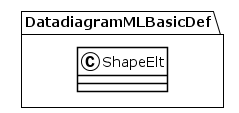

The diagram above was rendered by PlantUML. Its source (embedded in the PNG):
@startuml
!theme plain
package DatadiagramMLBasicDef {
class ShapeElt {
}
}
@enduml